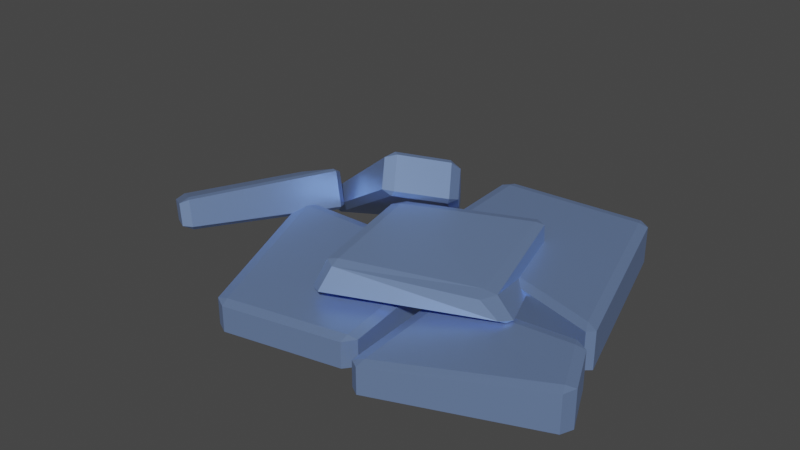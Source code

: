 # Source: IronOre.blend  (saved by Blender 3.3.6; exported with 4.5.12 LTS)
import bpy
from mathutils import Matrix  # noqa: F401  (used for matrix-valued properties, if any)

bpy.ops.wm.read_factory_settings(use_empty=True)
scene = bpy.context.scene
scene.name = 'Scene'

# ---- collections
col_collection = bpy.data.collections.new('Collection'); scene.collection.children.link(col_collection)

# ---- materials (node trees are filled in below, after node groups)
mat_iron = bpy.data.materials.new('Iron')
mat_iron.use_transparent_shadow = False

# ---- material node trees
mat_iron.use_nodes = True; mat_iron.node_tree.nodes.clear()
_N = mat_iron.node_tree.nodes; _L = mat_iron.node_tree.links
n0 = _N.new('ShaderNodeBsdfPrincipled'); n0.name = 'Principled BSDF'; n0.location = (10, 300)
n0.distribution = 'GGX'
n0.subsurface_method = 'RANDOM_WALK_SKIN'
n0.inputs[0].default_value = (0.2955, 0.4397, 0.8, 1.0)
n0.inputs[1].default_value = 0.6632
n0.inputs[2].default_value = 0.4119
n0.inputs[3].default_value = 1.45
n0.inputs[27].default_value = (0.0, 0.0, 0.0, 1.0)
n0.inputs[28].default_value = 1.0
n1 = _N.new('ShaderNodeOutputMaterial'); n1.name = 'Material Output'; n1.location = (300, 300)
_L.new(n0.outputs[0], n1.inputs[0])
n1.is_active_output = True

# ---- world
world_world = bpy.data.worlds.new('World'); scene.world = world_world
world_world.use_nodes = True; world_world.node_tree.nodes.clear()
_N = world_world.node_tree.nodes; _L = world_world.node_tree.links
n0 = _N.new('ShaderNodeOutputWorld'); n0.name = 'World Output'; n0.location = (300, 300)
n1 = _N.new('ShaderNodeBackground'); n1.name = 'Background'; n1.location = (10, 300)
n1.inputs[0].default_value = (0.05088, 0.05088, 0.05088, 1.0)
_L.new(n1.outputs[0], n0.inputs[0])
n0.is_active_output = True
world_world.color = (0.05088, 0.05088, 0.05088)
world_world.use_sun_shadow = False
world_world.sun_shadow_jitter_overblur = 0.0

# ---- meshes
me_cube_004 = bpy.data.meshes.new('Cube.004')
me_cube_004.from_pydata([(-0.6581, -1.878, 0.3852), (-0.6581, -1.878, 1.805), (-1.423, 0.06101, 0.09506), (-1.423, 0.06101, 2.095), (0.7338, -1.598, 0.3852), (0.7338, -1.598, 1.805), (0.5775, 0.06101, 0.09506), (0.5775, 0.06101, 2.095), (-0.1249, 1.904, 0.3852), (-0.1249, 1.904, 1.805), (1.614, 1.89, 0.09506), (1.614, 1.89, 2.095), (-0.04991, 0.4848, 0.3852), (-0.04991, 0.4848, 1.805), (2.27, -0.2832, 0.09506), (2.27, -0.2832, 2.095), (0.8126, -0.4315, 0.3852), (0.8126, -0.4315, 1.805), (2.284, -0.3956, 0.09506), (2.284, -0.3956, 2.095), (0.8876, -1.851, 0.3852), (0.8876, -1.851, 1.805), (2.596, -1.087, 0.09506), (2.596, -1.087, 2.095), (-2.682, -0.5954, 0.02493), (-2.788, -0.5335, 1.328), (-1.781, 0.5695, 0.08497), (-1.93, 0.6567, 1.921), (-1.628, -1.366, 2.597), (-1.733, -1.304, 3.901), (-1.098, 0.4112, 1.411), (-1.247, 0.4984, 3.247), (-0.4768, 1.512, -0.3243), (-0.5721, 1.665, 0.8294), (0.2428, 0.5106, 3.368), (0.1084, 0.7262, 4.993), (-1.628, 0.6819, -0.008349), (-1.723, 0.835, 1.145), (-0.1921, -0.07969, 4.259), (-0.3265, 0.1359, 5.884), (-0.273, 0.03984, 1.922), (-0.1704, 0.08363, 3.836), (0.9747, 0.9952, 0.886), (0.9747, 0.9952, 2.886), (0.0008682, -1.372, 2.327), (0.08921, -1.236, 3.617), (1.709, -0.608, 2.037), (1.357, -0.5065, 2.679)], [], [(0, 1, 3, 2), (2, 3, 7, 6), (6, 7, 5, 4), (4, 5, 1, 0), (2, 6, 4, 0), (7, 3, 1, 5), (8, 9, 11, 10), (10, 11, 15, 14), (14, 15, 13, 12), (12, 13, 9, 8), (10, 14, 12, 8), (15, 11, 9, 13), (16, 17, 19, 18), (18, 19, 23, 22), (22, 23, 21, 20), (20, 21, 17, 16), (18, 22, 20, 16), (23, 19, 17, 21), (24, 25, 27, 26), (26, 27, 31, 30), (30, 31, 29, 28), (28, 29, 25, 24), (26, 30, 28, 24), (31, 27, 25, 29), (32, 33, 35, 34), (34, 35, 39, 38), (38, 39, 37, 36), (36, 37, 33, 32), (34, 38, 36, 32), (39, 35, 33, 37), (40, 41, 43, 42), (42, 43, 47, 46), (46, 47, 45, 44), (44, 45, 41, 40), (42, 46, 44, 40), (47, 43, 41, 45)])
_uv = me_cube_004.uv_layers.new(name='UVMap')
_uv.uv.foreach_set('vector', [0.375, 0.0, 0.625, 0.0, 0.625, 0.25, 0.375, 0.25, 0.375, 0.25, 0.625, 0.25, 0.625, 0.5, 0.375, 0.5, 0.375, 0.5, 0.625, 0.5, 0.625, 0.75, 0.375, 0.75, 0.375, 0.75, 0.625, 0.75, 0.625, 1.0, 0.375, 1.0, 0.125, 0.5, 0.375, 0.5, 0.375, 0.75, 0.125, 0.75, 0.625, 0.5, 0.875, 0.5, 0.875, 0.75, 0.625, 0.75, 0.375, 0.0, 0.625, 0.0, 0.625, 0.25, 0.375, 0.25, 0.375, 0.25, 0.625, 0.25, 0.625, 0.5, 0.375, 0.5, 0.375, 0.5, 0.625, 0.5, 0.625, 0.75, 0.375, 0.75, 0.375, 0.75, 0.625, 0.75, 0.625, 1.0, 0.375, 1.0, 0.125, 0.5, 0.375, 0.5, 0.375, 0.75, 0.125, 0.75, 0.625, 0.5, 0.875, 0.5, 0.875, 0.75, 0.625, 0.75, 0.375, 0.0, 0.625, 0.0, 0.625, 0.25, 0.375, 0.25, 0.375, 0.25, 0.625, 0.25, 0.625, 0.5, 0.375, 0.5, 0.375, 0.5, 0.625, 0.5, 0.625, 0.75, 0.375, 0.75, 0.375, 0.75, 0.625, 0.75, 0.625, 1.0, 0.375, 1.0, 0.125, 0.5, 0.375, 0.5, 0.375, 0.75, 0.125, 0.75, 0.625, 0.5, 0.875, 0.5, 0.875, 0.75, 0.625, 0.75, 0.375, 0.0, 0.625, 0.0, 0.625, 0.25, 0.375, 0.25, 0.375, 0.25, 0.625, 0.25, 0.625, 0.5, 0.375, 0.5, 0.375, 0.5, 0.625, 0.5, 0.625, 0.75, 0.375, 0.75, 0.375, 0.75, 0.625, 0.75, 0.625, 1.0, 0.375, 1.0, 0.125, 0.5, 0.375, 0.5, 0.375, 0.75, 0.125, 0.75, 0.625, 0.5, 0.875, 0.5, 0.875, 0.75, 0.625, 0.75, 0.375, 0.0, 0.625, 0.0, 0.625, 0.25, 0.375, 0.25, 0.375, 0.25, 0.625, 0.25, 0.625, 0.5, 0.375, 0.5, 0.375, 0.5, 0.625, 0.5, 0.625, 0.75, 0.375, 0.75, 0.375, 0.75, 0.625, 0.75, 0.625, 1.0, 0.375, 1.0, 0.125, 0.5, 0.375, 0.5, 0.375, 0.75, 0.125, 0.75, 0.625, 0.5, 0.875, 0.5, 0.875, 0.75, 0.625, 0.75, 0.375, 0.0, 0.625, 0.0, 0.625, 0.25, 0.375, 0.25, 0.375, 0.25, 0.625, 0.25, 0.625, 0.5, 0.375, 0.5, 0.375, 0.5, 0.625, 0.5, 0.625, 0.75, 0.375, 0.75, 0.375, 0.75, 0.625, 0.75, 0.625, 1.0, 0.375, 1.0, 0.125, 0.5, 0.375, 0.5, 0.375, 0.75, 0.125, 0.75, 0.625, 0.5, 0.875, 0.5, 0.875, 0.75, 0.625, 0.75])
me_cube_004.materials.append(mat_iron)
me_cube_004.update()

# ---- objects
ob_cube = bpy.data.objects.new('Cube', me_cube_004)

# ---- transforms, parenting, visibility, modifiers, constraints
ob_cube.location = (0.0, 0.0, 0.0)
ob_cube.scale = (0.1755, 0.1755, 0.03826)
_m = ob_cube.modifiers.new('Bevel', 'BEVEL')

# ---- collection membership
col_collection.objects.link(ob_cube)

# ---- scene / render settings (as saved in the file)
scene.frame_start = 1; scene.frame_end = 250; scene.frame_set(1)
scene.render.engine = 'BLENDER_EEVEE_NEXT'
scene.cycles.sampling_pattern = 'TABULATED_SOBOL'
scene.cycles.use_light_tree = False
scene.view_settings.view_transform = 'Filmic'
bpy.context.view_layer.update()

# ---- added for rendering (the .blend has no active camera and no usable light): camera, sun
cam_auto = bpy.data.cameras.new('AutoCamera')
cam_auto.lens = 50.0
cam_auto.sensor_width = 36.0
cam_auto.clip_end = 1000.0
ob_auto_camera = bpy.data.objects.new('AutoCamera', cam_auto)
scene.collection.objects.link(ob_auto_camera)
ob_auto_camera.location = (1.05782, -1.28289, 0.961909)
ob_auto_camera.rotation_euler = (1.09748, -7.21219e-08, 0.694738)
scene.camera = ob_auto_camera
light_auto_sun = bpy.data.lights.new('AutoSun', 'SUN')
light_auto_sun.energy = 3.0
light_auto_sun.angle = 0.0523599
ob_auto_sun = bpy.data.objects.new('AutoSun', light_auto_sun)
scene.collection.objects.link(ob_auto_sun)
ob_auto_sun.rotation_euler = (0.872665, 0.174533, 0.523599)
bpy.context.view_layer.update()
